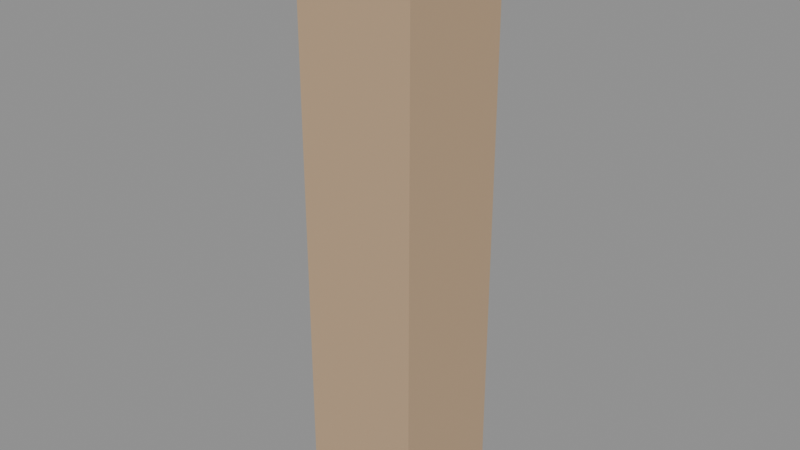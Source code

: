 # Source: mod_porch_column.blend  (saved by Blender 5.1.29; exported with 4.5.12 LTS)
import bpy
from mathutils import Matrix  # noqa: F401  (used for matrix-valued properties, if any)

bpy.ops.wm.read_factory_settings(use_empty=True)
scene = bpy.context.scene
scene.name = 'Scene'

# ---- materials (node trees are filled in below, after node groups)
mat_mat_wood = bpy.data.materials.new('mat_wood')
mat_mat_wood.diffuse_color = (0.52, 0.36, 0.22, 1.0)

# ---- material node trees
mat_mat_wood.use_nodes = True; mat_mat_wood.node_tree.nodes.clear()
_N = mat_mat_wood.node_tree.nodes; _L = mat_mat_wood.node_tree.links
n0 = _N.new('ShaderNodeBsdfPrincipled'); n0.name = 'Principled BSDF'; n0.location = (-200, 100)
n0.inputs[0].default_value = (0.52, 0.36, 0.22, 1.0)
n0.inputs[2].default_value = 0.65
n1 = _N.new('ShaderNodeOutputMaterial'); n1.name = 'Material Output'; n1.location = (200, 100)
_L.new(n0.outputs[0], n1.inputs[0])
n1.is_active_output = True

# ---- meshes
me_column_mesh = bpy.data.meshes.new('column_mesh')
me_column_mesh.from_pydata([(-0.1, -0.1, 0.0), (0.1, -0.1, 0.0), (0.1, 0.1, 0.0), (-0.1, 0.1, 0.0), (-0.1, -0.1, 1.0), (0.1, -0.1, 1.0), (0.1, 0.1, 1.0), (-0.1, 0.1, 1.0)], [], [(0, 3, 2, 1), (4, 5, 6, 7), (0, 1, 5, 4), (1, 2, 6, 5), (3, 7, 6, 2), (0, 4, 7, 3)])
_uv = me_column_mesh.uv_layers.new(name='UVMap')
_uv.uv.foreach_set('vector', [-0.2, -0.2, -0.2, 0.2, 0.2, 0.2, 0.2, -0.2, -0.2, -0.2, 0.2, -0.2, 0.2, 0.2, -0.2, 0.2, -0.2, 0.0, 0.2, 0.0, 0.2, 2.0, -0.2, 2.0, -0.2, 0.0, 0.2, 0.0, 0.2, 2.0, -0.2, 2.0, -0.2, 0.0, -0.2, 2.0, 0.2, 2.0, 0.2, 0.0, -0.2, 0.0, -0.2, 2.0, 0.2, 2.0, 0.2, 0.0])
me_column_mesh.materials.append(mat_mat_wood)
me_column_mesh.update()

# ---- objects
ob_column = bpy.data.objects.new('column', me_column_mesh)

# ---- transforms, parenting, visibility, modifiers, constraints
ob_column.location = (0.0, 0.0, 0.0)

# ---- collection membership
scene.collection.objects.link(ob_column)

# ---- scene / render settings (as saved in the file)
scene.frame_start = 1; scene.frame_end = 250; scene.frame_set(1)
scene.render.engine = 'BLENDER_EEVEE_NEXT'
scene.render.bake_bias = 0.0
scene.render.bake_samples = 0
scene.cycles.sampling_pattern = 'TABULATED_SOBOL'
scene.eevee.use_volume_custom_range = False
bpy.context.view_layer.update()

# ---- added for rendering (the .blend has no active camera and no usable light): camera, sun + grey world if the file has none
cam_auto = bpy.data.cameras.new('AutoCamera')
cam_auto.lens = 50.0
cam_auto.sensor_width = 36.0
cam_auto.clip_end = 1000.0
ob_auto_camera = bpy.data.objects.new('AutoCamera', cam_auto)
scene.collection.objects.link(ob_auto_camera)
ob_auto_camera.location = (0.961522, -1.15383, 1.26922)
ob_auto_camera.rotation_euler = (1.09748, -7.21219e-08, 0.694738)
scene.camera = ob_auto_camera
light_auto_sun = bpy.data.lights.new('AutoSun', 'SUN')
light_auto_sun.energy = 3.0
light_auto_sun.angle = 0.0523599
ob_auto_sun = bpy.data.objects.new('AutoSun', light_auto_sun)
scene.collection.objects.link(ob_auto_sun)
ob_auto_sun.rotation_euler = (0.872665, 0.174533, 0.523599)
if scene.world is None:
    world_auto = bpy.data.worlds.new('AutoWorld')
    world_auto.color = (0.3, 0.3, 0.3)
    scene.world = world_auto
bpy.context.view_layer.update()

